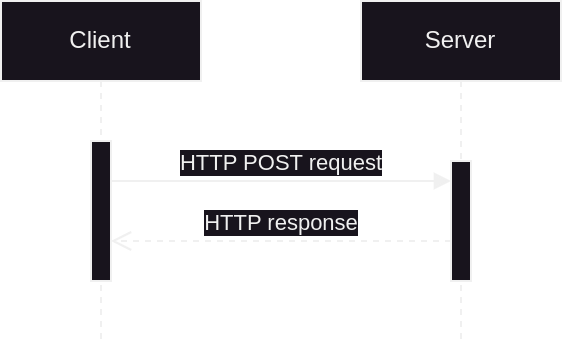

The diagram above was exported from draw.io. Its source (the exported page's mxGraphModel, read from the mxfile embedded in the PNG):
<mxGraphModel dx="1434" dy="883" grid="1" gridSize="10" guides="1" tooltips="1" connect="1" arrows="1" fold="1" page="1" pageScale="1" pageWidth="850" pageHeight="1100" math="0" shadow="0">
  <root>
    <mxCell id="0" />
    <mxCell id="1" parent="0" />
    <mxCell id="aM9ryv3xv72pqoxQDRHE-1" value="Client" style="shape=umlLifeline;perimeter=lifelinePerimeter;whiteSpace=wrap;html=1;container=0;dropTarget=0;collapsible=0;recursiveResize=0;outlineConnect=0;portConstraint=eastwest;newEdgeStyle={&quot;edgeStyle&quot;:&quot;elbowEdgeStyle&quot;,&quot;elbow&quot;:&quot;vertical&quot;,&quot;curved&quot;:0,&quot;rounded&quot;:0};" parent="1" vertex="1">
      <mxGeometry x="40" y="40" width="100" height="170" as="geometry" />
    </mxCell>
    <mxCell id="aM9ryv3xv72pqoxQDRHE-2" value="" style="html=1;points=[];perimeter=orthogonalPerimeter;outlineConnect=0;targetShapes=umlLifeline;portConstraint=eastwest;newEdgeStyle={&quot;edgeStyle&quot;:&quot;elbowEdgeStyle&quot;,&quot;elbow&quot;:&quot;vertical&quot;,&quot;curved&quot;:0,&quot;rounded&quot;:0};" parent="aM9ryv3xv72pqoxQDRHE-1" vertex="1">
      <mxGeometry x="45" y="70" width="10" height="70" as="geometry" />
    </mxCell>
    <mxCell id="aM9ryv3xv72pqoxQDRHE-5" value="Server" style="shape=umlLifeline;perimeter=lifelinePerimeter;whiteSpace=wrap;html=1;container=0;dropTarget=0;collapsible=0;recursiveResize=0;outlineConnect=0;portConstraint=eastwest;newEdgeStyle={&quot;edgeStyle&quot;:&quot;elbowEdgeStyle&quot;,&quot;elbow&quot;:&quot;vertical&quot;,&quot;curved&quot;:0,&quot;rounded&quot;:0};" parent="1" vertex="1">
      <mxGeometry x="220" y="40" width="100" height="170" as="geometry" />
    </mxCell>
    <mxCell id="aM9ryv3xv72pqoxQDRHE-6" value="" style="html=1;points=[];perimeter=orthogonalPerimeter;outlineConnect=0;targetShapes=umlLifeline;portConstraint=eastwest;newEdgeStyle={&quot;edgeStyle&quot;:&quot;elbowEdgeStyle&quot;,&quot;elbow&quot;:&quot;vertical&quot;,&quot;curved&quot;:0,&quot;rounded&quot;:0};" parent="aM9ryv3xv72pqoxQDRHE-5" vertex="1">
      <mxGeometry x="45" y="80" width="10" height="60" as="geometry" />
    </mxCell>
    <mxCell id="aM9ryv3xv72pqoxQDRHE-7" value="HTTP POST request" style="html=1;verticalAlign=bottom;endArrow=block;edgeStyle=elbowEdgeStyle;elbow=vertical;curved=0;rounded=0;" parent="1" source="aM9ryv3xv72pqoxQDRHE-2" target="aM9ryv3xv72pqoxQDRHE-6" edge="1">
      <mxGeometry relative="1" as="geometry">
        <mxPoint x="195" y="130" as="sourcePoint" />
        <Array as="points">
          <mxPoint x="230" y="130" />
          <mxPoint x="180" y="120" />
        </Array>
      </mxGeometry>
    </mxCell>
    <mxCell id="aM9ryv3xv72pqoxQDRHE-8" value="HTTP response" style="html=1;verticalAlign=bottom;endArrow=open;dashed=1;endSize=8;edgeStyle=elbowEdgeStyle;elbow=vertical;curved=0;rounded=0;" parent="1" edge="1">
      <mxGeometry relative="1" as="geometry">
        <mxPoint x="95" y="160" as="targetPoint" />
        <Array as="points">
          <mxPoint x="190" y="160" />
          <mxPoint x="220" y="240" />
          <mxPoint x="190" y="240" />
        </Array>
        <mxPoint x="265" y="160" as="sourcePoint" />
      </mxGeometry>
    </mxCell>
  </root>
</mxGraphModel>